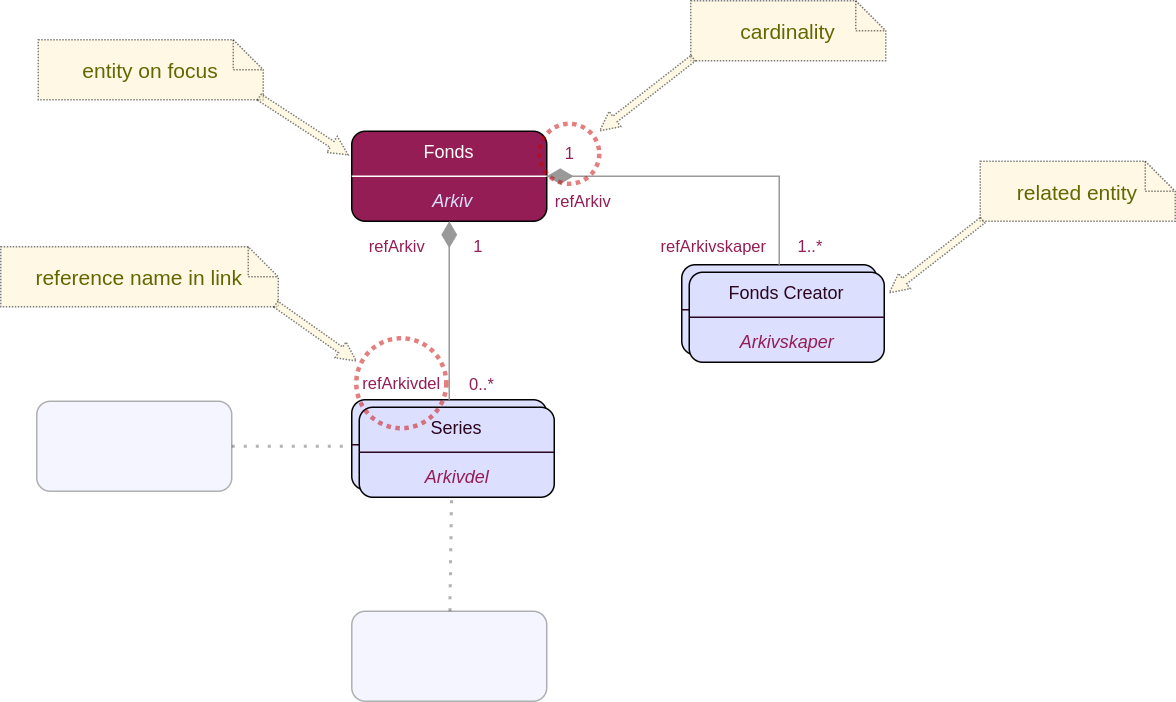

The diagram above was exported from draw.io. Its source (the exported page's mxGraphModel, read from the mxfile embedded in the PNG):
<mxGraphModel dx="677" dy="418" grid="1" gridSize="10" guides="1" tooltips="1" connect="1" arrows="1" fold="1" page="1" pageScale="1" pageWidth="850" pageHeight="1100" math="0" shadow="0">
  <root>
    <mxCell id="wvtOBmsWtZGD7yoGupRB-0" />
    <mxCell id="wvtOBmsWtZGD7yoGupRB-1" parent="wvtOBmsWtZGD7yoGupRB-0" />
    <mxCell id="XEOsBpuOzyIbvyaBVUoh-0" value="" style="group" parent="wvtOBmsWtZGD7yoGupRB-1" vertex="1" connectable="0">
      <mxGeometry x="272" y="120" width="129.99999999999994" height="60" as="geometry" />
    </mxCell>
    <mxCell id="XEOsBpuOzyIbvyaBVUoh-1" value="&lt;div&gt;Fonds&lt;/div&gt;" style="rounded=1;whiteSpace=wrap;html=1;fillColor=#941D55;fontColor=#FFFFFF;verticalAlign=top;" parent="XEOsBpuOzyIbvyaBVUoh-0" vertex="1">
      <mxGeometry width="130" height="60" as="geometry" />
    </mxCell>
    <mxCell id="XEOsBpuOzyIbvyaBVUoh-2" value="Arkiv" style="text;html=1;resizable=0;autosize=1;align=center;verticalAlign=middle;points=[];fillColor=none;strokeColor=none;rounded=0;fontColor=#dcdffe;fontStyle=2" parent="XEOsBpuOzyIbvyaBVUoh-0" vertex="1">
      <mxGeometry x="47" y="36" width="40" height="20" as="geometry" />
    </mxCell>
    <mxCell id="XEOsBpuOzyIbvyaBVUoh-3" value="" style="endArrow=none;html=1;rounded=0;fontColor=#FFFFFF;strokeColor=#FFFFFF;entryX=1;entryY=0.5;entryDx=0;entryDy=0;exitX=0;exitY=0.5;exitDx=0;exitDy=0;" parent="XEOsBpuOzyIbvyaBVUoh-0" source="XEOsBpuOzyIbvyaBVUoh-1" target="XEOsBpuOzyIbvyaBVUoh-1" edge="1">
      <mxGeometry width="50" height="50" relative="1" as="geometry">
        <mxPoint x="-6" y="202" as="sourcePoint" />
        <mxPoint x="74" y="172" as="targetPoint" />
      </mxGeometry>
    </mxCell>
    <mxCell id="oZSinS3ihOcyaSPgiJcq-0" value="" style="group" parent="wvtOBmsWtZGD7yoGupRB-1" vertex="1" connectable="0">
      <mxGeometry x="272" y="299" width="130" height="60" as="geometry" />
    </mxCell>
    <mxCell id="oZSinS3ihOcyaSPgiJcq-1" value="Correspondence Party" style="rounded=1;whiteSpace=wrap;html=1;fillColor=#dcdffe;fontColor=#2b061f;verticalAlign=top;rotation=0;" parent="oZSinS3ihOcyaSPgiJcq-0" vertex="1">
      <mxGeometry width="130" height="60" as="geometry" />
    </mxCell>
    <mxCell id="oZSinS3ihOcyaSPgiJcq-2" value="Korrespondansepart" style="text;html=1;resizable=0;autosize=1;align=center;verticalAlign=middle;points=[];fillColor=none;strokeColor=none;rounded=0;fontColor=#941d55;fontStyle=2" parent="oZSinS3ihOcyaSPgiJcq-0" vertex="1">
      <mxGeometry x="5" y="36" width="120" height="20" as="geometry" />
    </mxCell>
    <mxCell id="oZSinS3ihOcyaSPgiJcq-3" value="" style="endArrow=none;html=1;rounded=0;fontColor=#FFFFFF;strokeColor=#2b061f;entryX=1;entryY=0.5;entryDx=0;entryDy=0;exitX=0;exitY=0.5;exitDx=0;exitDy=0;" parent="oZSinS3ihOcyaSPgiJcq-0" source="oZSinS3ihOcyaSPgiJcq-1" target="oZSinS3ihOcyaSPgiJcq-1" edge="1">
      <mxGeometry width="50" height="50" relative="1" as="geometry">
        <mxPoint x="-10" y="200" as="sourcePoint" />
        <mxPoint x="70" y="170" as="targetPoint" />
      </mxGeometry>
    </mxCell>
    <mxCell id="oZSinS3ihOcyaSPgiJcq-5" value="Series" style="rounded=1;whiteSpace=wrap;html=1;fillColor=#dcdffe;fontColor=#2b061f;verticalAlign=top;rotation=0;" parent="wvtOBmsWtZGD7yoGupRB-1" vertex="1">
      <mxGeometry x="277" y="304" width="130" height="60" as="geometry" />
    </mxCell>
    <mxCell id="oZSinS3ihOcyaSPgiJcq-6" value="Arkivdel" style="text;html=1;resizable=0;autosize=1;align=center;verticalAlign=middle;points=[];fillColor=none;strokeColor=none;rounded=0;fontColor=#941d55;fontStyle=2" parent="wvtOBmsWtZGD7yoGupRB-1" vertex="1">
      <mxGeometry x="312" y="340" width="60" height="20" as="geometry" />
    </mxCell>
    <mxCell id="oZSinS3ihOcyaSPgiJcq-7" value="" style="endArrow=none;html=1;rounded=0;fontColor=#FFFFFF;strokeColor=#2b061f;entryX=1;entryY=0.5;entryDx=0;entryDy=0;exitX=0;exitY=0.5;exitDx=0;exitDy=0;" parent="wvtOBmsWtZGD7yoGupRB-1" source="oZSinS3ihOcyaSPgiJcq-5" target="oZSinS3ihOcyaSPgiJcq-5" edge="1">
      <mxGeometry width="50" height="50" relative="1" as="geometry">
        <mxPoint x="267" y="504" as="sourcePoint" />
        <mxPoint x="347" y="474" as="targetPoint" />
      </mxGeometry>
    </mxCell>
    <mxCell id="oZSinS3ihOcyaSPgiJcq-8" value="" style="group" parent="wvtOBmsWtZGD7yoGupRB-1" vertex="1" connectable="0">
      <mxGeometry x="492" y="209" width="130" height="60" as="geometry" />
    </mxCell>
    <mxCell id="oZSinS3ihOcyaSPgiJcq-9" value="Correspondence Party" style="rounded=1;whiteSpace=wrap;html=1;fillColor=#dcdffe;fontColor=#2b061f;verticalAlign=top;rotation=0;" parent="oZSinS3ihOcyaSPgiJcq-8" vertex="1">
      <mxGeometry width="130" height="60" as="geometry" />
    </mxCell>
    <mxCell id="oZSinS3ihOcyaSPgiJcq-10" value="Korrespondansepart" style="text;html=1;resizable=0;autosize=1;align=center;verticalAlign=middle;points=[];fillColor=none;strokeColor=none;rounded=0;fontColor=#941d55;fontStyle=2" parent="oZSinS3ihOcyaSPgiJcq-8" vertex="1">
      <mxGeometry x="5" y="36" width="120" height="20" as="geometry" />
    </mxCell>
    <mxCell id="oZSinS3ihOcyaSPgiJcq-11" value="" style="endArrow=none;html=1;rounded=0;fontColor=#FFFFFF;strokeColor=#2b061f;entryX=1;entryY=0.5;entryDx=0;entryDy=0;exitX=0;exitY=0.5;exitDx=0;exitDy=0;" parent="oZSinS3ihOcyaSPgiJcq-8" source="oZSinS3ihOcyaSPgiJcq-9" target="oZSinS3ihOcyaSPgiJcq-9" edge="1">
      <mxGeometry width="50" height="50" relative="1" as="geometry">
        <mxPoint x="-10" y="200" as="sourcePoint" />
        <mxPoint x="70" y="170" as="targetPoint" />
      </mxGeometry>
    </mxCell>
    <mxCell id="oZSinS3ihOcyaSPgiJcq-12" value="Fonds Creator" style="rounded=1;whiteSpace=wrap;html=1;fillColor=#dcdffe;fontColor=#2b061f;verticalAlign=top;rotation=0;" parent="wvtOBmsWtZGD7yoGupRB-1" vertex="1">
      <mxGeometry x="497" y="214" width="130" height="60" as="geometry" />
    </mxCell>
    <mxCell id="oZSinS3ihOcyaSPgiJcq-13" value="Arkivskaper" style="text;html=1;resizable=0;autosize=1;align=center;verticalAlign=middle;points=[];fillColor=none;strokeColor=none;rounded=0;fontColor=#941d55;fontStyle=2" parent="wvtOBmsWtZGD7yoGupRB-1" vertex="1">
      <mxGeometry x="522" y="250" width="80" height="20" as="geometry" />
    </mxCell>
    <mxCell id="oZSinS3ihOcyaSPgiJcq-14" value="" style="endArrow=none;html=1;rounded=0;fontColor=#FFFFFF;strokeColor=#2b061f;entryX=1;entryY=0.5;entryDx=0;entryDy=0;exitX=0;exitY=0.5;exitDx=0;exitDy=0;" parent="wvtOBmsWtZGD7yoGupRB-1" source="oZSinS3ihOcyaSPgiJcq-12" target="oZSinS3ihOcyaSPgiJcq-12" edge="1">
      <mxGeometry width="50" height="50" relative="1" as="geometry">
        <mxPoint x="487" y="414" as="sourcePoint" />
        <mxPoint x="567" y="384" as="targetPoint" />
      </mxGeometry>
    </mxCell>
    <mxCell id="7HvXAWIRgNU8KkLmbnkz-1" value="" style="endArrow=none;dashed=1;html=1;dashPattern=1 3;strokeWidth=2;rounded=0;entryX=0.442;entryY=1.15;entryDx=0;entryDy=0;entryPerimeter=0;opacity=30;" parent="wvtOBmsWtZGD7yoGupRB-1" source="Fu2nm-mus2-7_XPpbcc5-2" target="oZSinS3ihOcyaSPgiJcq-6" edge="1">
      <mxGeometry width="50" height="50" relative="1" as="geometry">
        <mxPoint x="338.5" y="439" as="sourcePoint" />
        <mxPoint x="464.5" y="369" as="targetPoint" />
      </mxGeometry>
    </mxCell>
    <mxCell id="7HvXAWIRgNU8KkLmbnkz-2" value="" style="endArrow=none;dashed=1;html=1;dashPattern=1 3;strokeWidth=2;rounded=0;exitX=1;exitY=0.5;exitDx=0;exitDy=0;opacity=30;" parent="wvtOBmsWtZGD7yoGupRB-1" source="Fu2nm-mus2-7_XPpbcc5-6" edge="1">
      <mxGeometry width="50" height="50" relative="1" as="geometry">
        <mxPoint x="512" y="334" as="sourcePoint" />
        <mxPoint x="272" y="330" as="targetPoint" />
      </mxGeometry>
    </mxCell>
    <mxCell id="Fu2nm-mus2-7_XPpbcc5-2" value="" style="rounded=1;whiteSpace=wrap;html=1;fillColor=#dcdffe;fontColor=#2b061f;verticalAlign=top;rotation=0;opacity=30;" parent="wvtOBmsWtZGD7yoGupRB-1" vertex="1">
      <mxGeometry x="272" y="440" width="130" height="60" as="geometry" />
    </mxCell>
    <mxCell id="Fu2nm-mus2-7_XPpbcc5-6" value="" style="rounded=1;whiteSpace=wrap;html=1;fillColor=#dcdffe;fontColor=#2b061f;verticalAlign=top;rotation=0;opacity=30;" parent="wvtOBmsWtZGD7yoGupRB-1" vertex="1">
      <mxGeometry x="62" y="300" width="130" height="60" as="geometry" />
    </mxCell>
    <mxCell id="seqMzKZBzxfdhavzdOka-0" style="edgeStyle=orthogonalEdgeStyle;rounded=0;orthogonalLoop=1;jettySize=auto;html=1;fontColor=#941d55;strokeColor=#999999;entryX=0.5;entryY=0;entryDx=0;entryDy=0;endArrow=none;endFill=0;startArrow=diamondThin;startFill=1;endSize=6;targetPerimeterSpacing=11;sourcePerimeterSpacing=16;startSize=15;exitX=1;exitY=0.5;exitDx=0;exitDy=0;" parent="wvtOBmsWtZGD7yoGupRB-1" source="XEOsBpuOzyIbvyaBVUoh-1" target="oZSinS3ihOcyaSPgiJcq-9" edge="1">
      <mxGeometry relative="1" as="geometry">
        <mxPoint x="504.53999999999996" y="130" as="sourcePoint" />
        <mxPoint x="697" y="130" as="targetPoint" />
      </mxGeometry>
    </mxCell>
    <mxCell id="seqMzKZBzxfdhavzdOka-1" value="refArkiv" style="edgeLabel;html=1;align=center;verticalAlign=middle;resizable=0;points=[];fontColor=#941d55;labelBackgroundColor=none;" parent="seqMzKZBzxfdhavzdOka-0" vertex="1" connectable="0">
      <mxGeometry x="0.1383" y="-1" relative="1" as="geometry">
        <mxPoint x="-98" y="16" as="offset" />
      </mxGeometry>
    </mxCell>
    <mxCell id="mUw4ksAJa9tiAxp3nzaE-0" style="edgeStyle=orthogonalEdgeStyle;rounded=0;orthogonalLoop=1;jettySize=auto;html=1;fontColor=#941d55;strokeColor=#999999;entryX=0.5;entryY=0;entryDx=0;entryDy=0;endArrow=none;endFill=0;startArrow=diamondThin;startFill=1;endSize=6;targetPerimeterSpacing=11;sourcePerimeterSpacing=16;startSize=15;exitX=0.5;exitY=1;exitDx=0;exitDy=0;" parent="wvtOBmsWtZGD7yoGupRB-1" source="XEOsBpuOzyIbvyaBVUoh-1" target="oZSinS3ihOcyaSPgiJcq-1" edge="1">
      <mxGeometry relative="1" as="geometry">
        <mxPoint x="412" y="160" as="sourcePoint" />
        <mxPoint x="567" y="219" as="targetPoint" />
      </mxGeometry>
    </mxCell>
    <mxCell id="mUw4ksAJa9tiAxp3nzaE-1" value="refArkiv" style="edgeLabel;html=1;align=center;verticalAlign=middle;resizable=0;points=[];fontColor=#941d55;labelBackgroundColor=none;" parent="mUw4ksAJa9tiAxp3nzaE-0" vertex="1" connectable="0">
      <mxGeometry x="0.1383" y="-1" relative="1" as="geometry">
        <mxPoint x="-34" y="-51" as="offset" />
      </mxGeometry>
    </mxCell>
    <mxCell id="mUw4ksAJa9tiAxp3nzaE-2" value="refArkivdel" style="edgeLabel;html=1;align=center;verticalAlign=middle;resizable=0;points=[];fontColor=#941d55;labelBackgroundColor=none;" parent="wvtOBmsWtZGD7yoGupRB-1" vertex="1" connectable="0">
      <mxGeometry x="309" y="288" as="geometry">
        <mxPoint x="-4" as="offset" />
      </mxGeometry>
    </mxCell>
    <mxCell id="SI37UI7KFOPRF_7UzL8M-0" value="1..*" style="text;html=1;strokeColor=none;fillColor=none;align=center;verticalAlign=middle;whiteSpace=wrap;rounded=0;shadow=1;labelBackgroundColor=none;sketch=0;fontSize=11;fontColor=#941D55;" parent="wvtOBmsWtZGD7yoGupRB-1" vertex="1">
      <mxGeometry x="548" y="182" width="60" height="30" as="geometry" />
    </mxCell>
    <mxCell id="SI37UI7KFOPRF_7UzL8M-1" value="0..*" style="text;html=1;strokeColor=none;fillColor=none;align=center;verticalAlign=middle;whiteSpace=wrap;rounded=0;shadow=1;labelBackgroundColor=none;sketch=0;fontSize=11;fontColor=#941D55;" parent="wvtOBmsWtZGD7yoGupRB-1" vertex="1">
      <mxGeometry x="328.5" y="274" width="60" height="30" as="geometry" />
    </mxCell>
    <mxCell id="FSH-nwmu7gmuXSKkM0F_-0" value="1" style="text;html=1;strokeColor=none;fillColor=none;align=center;verticalAlign=middle;whiteSpace=wrap;rounded=0;shadow=1;labelBackgroundColor=none;sketch=0;fontSize=11;fontColor=#941D55;" parent="wvtOBmsWtZGD7yoGupRB-1" vertex="1">
      <mxGeometry x="329" y="182" width="55" height="30" as="geometry" />
    </mxCell>
    <mxCell id="FSH-nwmu7gmuXSKkM0F_-1" value="1" style="text;html=1;strokeColor=none;fillColor=none;align=center;verticalAlign=middle;whiteSpace=wrap;rounded=0;shadow=1;labelBackgroundColor=none;sketch=0;fontSize=11;fontColor=#941D55;" parent="wvtOBmsWtZGD7yoGupRB-1" vertex="1">
      <mxGeometry x="389.5" y="120" width="55" height="30" as="geometry" />
    </mxCell>
    <mxCell id="FSH-nwmu7gmuXSKkM0F_-4" value="refArkivskaper" style="edgeLabel;html=1;align=center;verticalAlign=middle;resizable=0;points=[];fontColor=#941d55;labelBackgroundColor=none;" parent="wvtOBmsWtZGD7yoGupRB-1" vertex="1" connectable="0">
      <mxGeometry x="512" y="190" as="geometry">
        <mxPoint x="1" y="7" as="offset" />
      </mxGeometry>
    </mxCell>
    <mxCell id="3NqfjSgDkqiZZ2TNQAlC-3" value="entity on focus" style="shape=note;strokeWidth=1;fontSize=14;size=20;whiteSpace=wrap;html=1;fillColor=#fff2cc;strokeColor=#000000;fontColor=#666600;glass=0;opacity=50;dashed=1;dashPattern=1 1;align=center;" parent="wvtOBmsWtZGD7yoGupRB-1" vertex="1">
      <mxGeometry x="63" y="59" width="150" height="40" as="geometry" />
    </mxCell>
    <mxCell id="3NqfjSgDkqiZZ2TNQAlC-5" value="related entity" style="shape=note;strokeWidth=1;fontSize=14;size=20;whiteSpace=wrap;html=1;fillColor=#fff2cc;strokeColor=default;fontColor=#666600;glass=0;opacity=50;dashed=1;dashPattern=1 1;" parent="wvtOBmsWtZGD7yoGupRB-1" vertex="1">
      <mxGeometry x="691" y="140" width="130" height="40" as="geometry" />
    </mxCell>
    <mxCell id="3NqfjSgDkqiZZ2TNQAlC-7" value="" style="shape=flexArrow;endArrow=classic;html=1;rounded=0;entryX=1;entryY=0.25;entryDx=0;entryDy=0;fillColor=#FFF2CC;strokeColor=#000000;opacity=50;dashed=1;dashPattern=1 1;endWidth=7.052154195011338;endSize=3.919047619047619;width=4.761904761904762;" parent="wvtOBmsWtZGD7yoGupRB-1" edge="1">
      <mxGeometry width="50" height="50" relative="1" as="geometry">
        <mxPoint x="693" y="179" as="sourcePoint" />
        <mxPoint x="630" y="228" as="targetPoint" />
      </mxGeometry>
    </mxCell>
    <mxCell id="3NqfjSgDkqiZZ2TNQAlC-10" value="cardinality" style="shape=note;strokeWidth=1;fontSize=14;size=20;whiteSpace=wrap;html=1;fillColor=#fff2cc;strokeColor=default;fontColor=#666600;glass=0;opacity=50;dashed=1;dashPattern=1 1;" parent="wvtOBmsWtZGD7yoGupRB-1" vertex="1">
      <mxGeometry x="498" y="33" width="130" height="40" as="geometry" />
    </mxCell>
    <mxCell id="3NqfjSgDkqiZZ2TNQAlC-12" value="" style="ellipse;whiteSpace=wrap;html=1;glass=0;dashed=1;dashPattern=1 1;strokeColor=#CC0000;strokeWidth=3;opacity=50;fillColor=none;" parent="wvtOBmsWtZGD7yoGupRB-1" vertex="1">
      <mxGeometry x="397" y="115" width="40" height="40" as="geometry" />
    </mxCell>
    <mxCell id="3NqfjSgDkqiZZ2TNQAlC-13" value="" style="ellipse;whiteSpace=wrap;html=1;glass=0;dashed=1;dashPattern=1 1;strokeColor=#CC0000;strokeWidth=3;opacity=50;fillColor=none;" parent="wvtOBmsWtZGD7yoGupRB-1" vertex="1">
      <mxGeometry x="275" y="258" width="60" height="60" as="geometry" />
    </mxCell>
    <mxCell id="3NqfjSgDkqiZZ2TNQAlC-16" value="reference name in link" style="shape=note;strokeWidth=1;fontSize=14;size=20;whiteSpace=wrap;html=1;fillColor=#fff2cc;strokeColor=#000000;fontColor=#666600;glass=0;opacity=50;dashed=1;dashPattern=1 1;align=center;" parent="wvtOBmsWtZGD7yoGupRB-1" vertex="1">
      <mxGeometry x="38" y="197" width="185" height="40" as="geometry" />
    </mxCell>
    <mxCell id="3NqfjSgDkqiZZ2TNQAlC-19" value="" style="shape=flexArrow;endArrow=classic;html=1;rounded=0;entryX=1;entryY=0.25;entryDx=0;entryDy=0;fillColor=#FFF2CC;strokeColor=#000000;opacity=50;dashed=1;dashPattern=1 1;endWidth=7.052154195011338;endSize=3.919047619047619;width=4.761904761904762;" parent="wvtOBmsWtZGD7yoGupRB-1" edge="1">
      <mxGeometry width="50" height="50" relative="1" as="geometry">
        <mxPoint x="500" y="71" as="sourcePoint" />
        <mxPoint x="437" y="120" as="targetPoint" />
      </mxGeometry>
    </mxCell>
    <mxCell id="3NqfjSgDkqiZZ2TNQAlC-20" value="" style="shape=flexArrow;endArrow=classic;html=1;rounded=0;entryX=1;entryY=0.25;entryDx=0;entryDy=0;fillColor=#FFF2CC;strokeColor=#000000;opacity=50;dashed=1;dashPattern=1 1;endWidth=7.052154195011338;endSize=3.919047619047619;width=4.761904761904762;" parent="wvtOBmsWtZGD7yoGupRB-1" edge="1">
      <mxGeometry width="50" height="50" relative="1" as="geometry">
        <mxPoint x="210" y="97" as="sourcePoint" />
        <mxPoint x="270" y="136" as="targetPoint" />
      </mxGeometry>
    </mxCell>
    <mxCell id="3NqfjSgDkqiZZ2TNQAlC-21" value="" style="shape=flexArrow;endArrow=classic;html=1;rounded=0;fillColor=#FFF2CC;strokeColor=#000000;opacity=50;dashed=1;dashPattern=1 1;endWidth=7.052154195011338;endSize=3.919047619047619;width=4.761904761904762;entryX=0.006;entryY=0.257;entryDx=0;entryDy=0;entryPerimeter=0;" parent="wvtOBmsWtZGD7yoGupRB-1" edge="1" target="3NqfjSgDkqiZZ2TNQAlC-13">
      <mxGeometry width="50" height="50" relative="1" as="geometry">
        <mxPoint x="221" y="235" as="sourcePoint" />
        <mxPoint x="270" y="270" as="targetPoint" />
      </mxGeometry>
    </mxCell>
  </root>
</mxGraphModel>